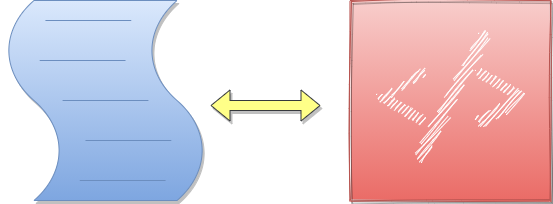

The diagram above was exported from draw.io. Its source (the exported page's mxGraphModel, read from the mxfile embedded in the PNG):
<mxGraphModel dx="1137" dy="514" grid="1" gridSize="10" guides="1" tooltips="1" connect="1" arrows="1" fold="1" page="1" pageScale="1" pageWidth="850" pageHeight="1100" background="none" math="0" shadow="1">
  <root>
    <mxCell id="x4TbvPyf_CZCaK1f4c-s-0" />
    <mxCell id="x4TbvPyf_CZCaK1f4c-s-1" parent="x4TbvPyf_CZCaK1f4c-s-0" />
    <mxCell id="x4TbvPyf_CZCaK1f4c-s-2" value="" style="shadow=1;dashed=0;html=1;strokeColor=#b85450;fillColor=#f8cecc;labelPosition=center;verticalLabelPosition=bottom;verticalAlign=top;align=center;outlineConnect=0;shape=mxgraph.veeam.script;rounded=0;sketch=1;gradientColor=#ea6b66;fixDash=0;" vertex="1" parent="x4TbvPyf_CZCaK1f4c-s-1">
      <mxGeometry x="480" y="130" width="200" height="200" as="geometry" />
    </mxCell>
    <mxCell id="x4TbvPyf_CZCaK1f4c-s-3" value="" style="shape=mxgraph.bpmn.script_task;html=1;outlineConnect=0;rounded=0;sketch=0;gradientColor=#7ea6e0;fillColor=#dae8fc;strokeColor=#6c8ebf;shadow=1;" vertex="1" parent="x4TbvPyf_CZCaK1f4c-s-1">
      <mxGeometry x="130" y="130" width="210" height="200" as="geometry" />
    </mxCell>
    <mxCell id="x4TbvPyf_CZCaK1f4c-s-5" value="" style="shape=flexArrow;endArrow=classic;startArrow=classic;html=1;fillColor=#ffff88;strokeColor=#36393d;sketch=0;shadow=1;" edge="1" parent="x4TbvPyf_CZCaK1f4c-s-1">
      <mxGeometry width="50" height="50" relative="1" as="geometry">
        <mxPoint x="340" y="235" as="sourcePoint" />
        <mxPoint x="450" y="235" as="targetPoint" />
      </mxGeometry>
    </mxCell>
  </root>
</mxGraphModel>